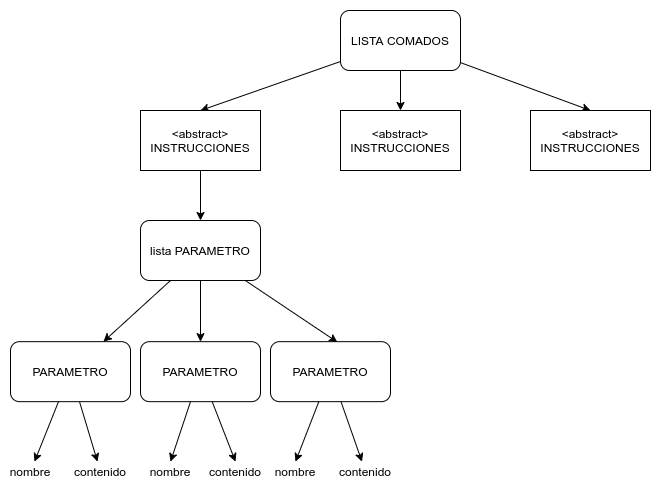

The diagram above was exported from draw.io. Its source (the exported page's mxGraphModel, read from the mxfile embedded in the PNG):
<mxGraphModel dx="1019" dy="562" grid="1" gridSize="10" guides="1" tooltips="1" connect="1" arrows="1" fold="1" page="1" pageScale="1" pageWidth="827" pageHeight="1169" math="0" shadow="0">
  <root>
    <mxCell id="0" />
    <mxCell id="1" parent="0" />
    <mxCell id="DitVZDBC1liKDDhDlWez-10" style="rounded=0;orthogonalLoop=1;jettySize=auto;html=1;entryX=0.5;entryY=0;entryDx=0;entryDy=0;" parent="1" source="DitVZDBC1liKDDhDlWez-1" target="DitVZDBC1liKDDhDlWez-3" edge="1">
      <mxGeometry relative="1" as="geometry" />
    </mxCell>
    <mxCell id="DitVZDBC1liKDDhDlWez-14" style="edgeStyle=none;rounded=0;orthogonalLoop=1;jettySize=auto;html=1;entryX=0.5;entryY=0;entryDx=0;entryDy=0;" parent="1" source="DitVZDBC1liKDDhDlWez-1" target="DitVZDBC1liKDDhDlWez-29" edge="1">
      <mxGeometry relative="1" as="geometry">
        <mxPoint x="475.5" y="160" as="targetPoint" />
      </mxGeometry>
    </mxCell>
    <mxCell id="DitVZDBC1liKDDhDlWez-15" style="edgeStyle=none;rounded=0;orthogonalLoop=1;jettySize=auto;html=1;entryX=0.5;entryY=0;entryDx=0;entryDy=0;" parent="1" source="DitVZDBC1liKDDhDlWez-1" target="DitVZDBC1liKDDhDlWez-30" edge="1">
      <mxGeometry relative="1" as="geometry">
        <mxPoint x="625.5" y="160" as="targetPoint" />
      </mxGeometry>
    </mxCell>
    <mxCell id="DitVZDBC1liKDDhDlWez-1" value="LISTA COMADOS" style="rounded=1;whiteSpace=wrap;html=1;" parent="1" vertex="1">
      <mxGeometry x="370" y="60" width="120" height="60" as="geometry" />
    </mxCell>
    <mxCell id="DitVZDBC1liKDDhDlWez-17" style="edgeStyle=none;rounded=0;orthogonalLoop=1;jettySize=auto;html=1;entryX=0.5;entryY=0;entryDx=0;entryDy=0;" parent="1" source="DitVZDBC1liKDDhDlWez-3" target="X-QoH9wmnCa5sM7hBdoI-1" edge="1">
      <mxGeometry relative="1" as="geometry">
        <mxPoint x="230" y="280" as="targetPoint" />
      </mxGeometry>
    </mxCell>
    <mxCell id="DitVZDBC1liKDDhDlWez-3" value="&amp;lt;abstract&amp;gt;&lt;br&gt;INSTRUCCIONES" style="rounded=0;whiteSpace=wrap;html=1;gradientColor=none;" parent="1" vertex="1">
      <mxGeometry x="170" y="160" width="120" height="60" as="geometry" />
    </mxCell>
    <mxCell id="DitVZDBC1liKDDhDlWez-19" style="edgeStyle=none;rounded=0;orthogonalLoop=1;jettySize=auto;html=1;exitX=0.25;exitY=1;exitDx=0;exitDy=0;" parent="1" source="X-QoH9wmnCa5sM7hBdoI-1" target="DitVZDBC1liKDDhDlWez-20" edge="1">
      <mxGeometry relative="1" as="geometry">
        <mxPoint x="120" y="381.15999999999997" as="targetPoint" />
        <mxPoint x="215.55555555555543" y="341.15999999999997" as="sourcePoint" />
      </mxGeometry>
    </mxCell>
    <mxCell id="DitVZDBC1liKDDhDlWez-22" style="edgeStyle=none;rounded=0;orthogonalLoop=1;jettySize=auto;html=1;" parent="1" source="X-QoH9wmnCa5sM7hBdoI-1" target="DitVZDBC1liKDDhDlWez-21" edge="1">
      <mxGeometry relative="1" as="geometry">
        <mxPoint x="230" y="341.15999999999997" as="sourcePoint" />
      </mxGeometry>
    </mxCell>
    <mxCell id="DitVZDBC1liKDDhDlWez-24" style="edgeStyle=none;rounded=0;orthogonalLoop=1;jettySize=auto;html=1;entryX=0.558;entryY=0.009;entryDx=0;entryDy=0;entryPerimeter=0;" parent="1" source="X-QoH9wmnCa5sM7hBdoI-1" target="DitVZDBC1liKDDhDlWez-23" edge="1">
      <mxGeometry relative="1" as="geometry">
        <mxPoint x="250" y="340.0005373831775" as="sourcePoint" />
      </mxGeometry>
    </mxCell>
    <mxCell id="DitVZDBC1liKDDhDlWez-25" style="edgeStyle=none;rounded=0;orthogonalLoop=1;jettySize=auto;html=1;" parent="1" source="DitVZDBC1liKDDhDlWez-20" target="DitVZDBC1liKDDhDlWez-26" edge="1">
      <mxGeometry relative="1" as="geometry">
        <mxPoint x="40" y="521.16" as="targetPoint" />
      </mxGeometry>
    </mxCell>
    <mxCell id="DitVZDBC1liKDDhDlWez-27" style="edgeStyle=none;rounded=0;orthogonalLoop=1;jettySize=auto;html=1;" parent="1" source="DitVZDBC1liKDDhDlWez-20" target="DitVZDBC1liKDDhDlWez-28" edge="1">
      <mxGeometry relative="1" as="geometry">
        <mxPoint x="140" y="511.15999999999997" as="targetPoint" />
      </mxGeometry>
    </mxCell>
    <mxCell id="DitVZDBC1liKDDhDlWez-20" value="PARAMETRO" style="rounded=1;whiteSpace=wrap;html=1;" parent="1" vertex="1">
      <mxGeometry x="40" y="391.15999999999997" width="120" height="60" as="geometry" />
    </mxCell>
    <mxCell id="DitVZDBC1liKDDhDlWez-37" style="edgeStyle=none;rounded=0;orthogonalLoop=1;jettySize=auto;html=1;entryX=0.5;entryY=0;entryDx=0;entryDy=0;" parent="1" source="DitVZDBC1liKDDhDlWez-21" target="DitVZDBC1liKDDhDlWez-33" edge="1">
      <mxGeometry relative="1" as="geometry" />
    </mxCell>
    <mxCell id="DitVZDBC1liKDDhDlWez-38" style="edgeStyle=none;rounded=0;orthogonalLoop=1;jettySize=auto;html=1;entryX=0.5;entryY=0;entryDx=0;entryDy=0;" parent="1" source="DitVZDBC1liKDDhDlWez-21" target="DitVZDBC1liKDDhDlWez-34" edge="1">
      <mxGeometry relative="1" as="geometry" />
    </mxCell>
    <mxCell id="DitVZDBC1liKDDhDlWez-21" value="PARAMETRO" style="rounded=1;whiteSpace=wrap;html=1;" parent="1" vertex="1">
      <mxGeometry x="170" y="391.15999999999997" width="120" height="60" as="geometry" />
    </mxCell>
    <mxCell id="DitVZDBC1liKDDhDlWez-40" style="edgeStyle=none;rounded=0;orthogonalLoop=1;jettySize=auto;html=1;entryX=0.5;entryY=0;entryDx=0;entryDy=0;" parent="1" source="DitVZDBC1liKDDhDlWez-23" target="DitVZDBC1liKDDhDlWez-35" edge="1">
      <mxGeometry relative="1" as="geometry" />
    </mxCell>
    <mxCell id="DitVZDBC1liKDDhDlWez-41" style="edgeStyle=none;rounded=0;orthogonalLoop=1;jettySize=auto;html=1;" parent="1" source="DitVZDBC1liKDDhDlWez-23" target="DitVZDBC1liKDDhDlWez-36" edge="1">
      <mxGeometry relative="1" as="geometry" />
    </mxCell>
    <mxCell id="DitVZDBC1liKDDhDlWez-23" value="PARAMETRO" style="rounded=1;whiteSpace=wrap;html=1;" parent="1" vertex="1">
      <mxGeometry x="300" y="391.15999999999997" width="120" height="60" as="geometry" />
    </mxCell>
    <mxCell id="DitVZDBC1liKDDhDlWez-26" value="nombre" style="text;html=1;strokeColor=none;fillColor=none;align=center;verticalAlign=middle;whiteSpace=wrap;rounded=0;" parent="1" vertex="1">
      <mxGeometry x="40" y="511.15999999999997" width="40" height="20" as="geometry" />
    </mxCell>
    <mxCell id="DitVZDBC1liKDDhDlWez-28" value="contenido" style="text;html=1;strokeColor=none;fillColor=none;align=center;verticalAlign=middle;whiteSpace=wrap;rounded=0;" parent="1" vertex="1">
      <mxGeometry x="110" y="511.15999999999997" width="40" height="20" as="geometry" />
    </mxCell>
    <mxCell id="DitVZDBC1liKDDhDlWez-29" value="&amp;lt;abstract&amp;gt;&lt;br&gt;INSTRUCCIONES" style="rounded=0;whiteSpace=wrap;html=1;" parent="1" vertex="1">
      <mxGeometry x="370" y="160" width="120" height="60" as="geometry" />
    </mxCell>
    <mxCell id="DitVZDBC1liKDDhDlWez-30" value="&amp;lt;abstract&amp;gt;&lt;br&gt;INSTRUCCIONES" style="rounded=0;whiteSpace=wrap;html=1;" parent="1" vertex="1">
      <mxGeometry x="560" y="160" width="120" height="60" as="geometry" />
    </mxCell>
    <mxCell id="DitVZDBC1liKDDhDlWez-33" value="nombre" style="text;html=1;strokeColor=none;fillColor=none;align=center;verticalAlign=middle;whiteSpace=wrap;rounded=0;" parent="1" vertex="1">
      <mxGeometry x="180" y="511.15999999999997" width="40" height="20" as="geometry" />
    </mxCell>
    <mxCell id="DitVZDBC1liKDDhDlWez-34" value="contenido" style="text;html=1;strokeColor=none;fillColor=none;align=center;verticalAlign=middle;whiteSpace=wrap;rounded=0;" parent="1" vertex="1">
      <mxGeometry x="245" y="511.15999999999997" width="40" height="20" as="geometry" />
    </mxCell>
    <mxCell id="DitVZDBC1liKDDhDlWez-35" value="nombre" style="text;html=1;strokeColor=none;fillColor=none;align=center;verticalAlign=middle;whiteSpace=wrap;rounded=0;" parent="1" vertex="1">
      <mxGeometry x="305" y="511.15999999999997" width="40" height="20" as="geometry" />
    </mxCell>
    <mxCell id="DitVZDBC1liKDDhDlWez-36" value="contenido" style="text;html=1;strokeColor=none;fillColor=none;align=center;verticalAlign=middle;whiteSpace=wrap;rounded=0;" parent="1" vertex="1">
      <mxGeometry x="375" y="511.15999999999997" width="40" height="20" as="geometry" />
    </mxCell>
    <mxCell id="X-QoH9wmnCa5sM7hBdoI-1" value="lista PARAMETRO" style="rounded=1;whiteSpace=wrap;html=1;" vertex="1" parent="1">
      <mxGeometry x="170" y="270" width="120" height="60" as="geometry" />
    </mxCell>
  </root>
</mxGraphModel>